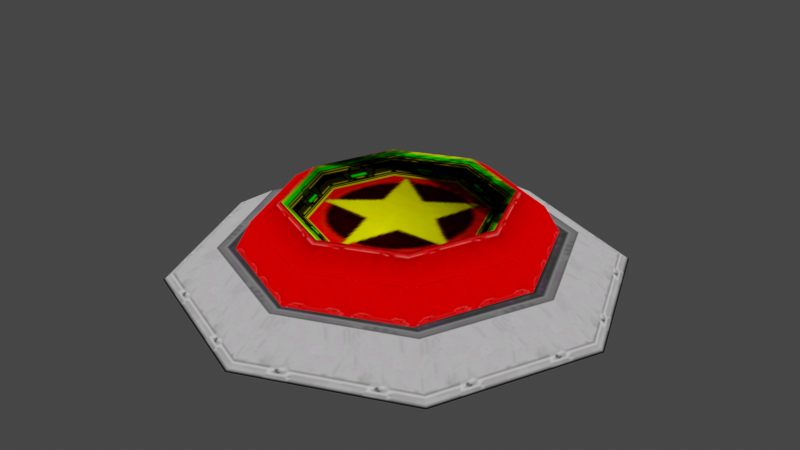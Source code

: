 # Source: Switch.blend  (saved by Blender 5.2.44; exported with 4.5.12 LTS)
import bpy
from mathutils import Matrix  # noqa: F401  (used for matrix-valued properties, if any)

bpy.ops.wm.read_factory_settings(use_empty=True)
scene = bpy.context.scene
scene.name = 'Scene'

# ---- collections
col_switch_body_nja = bpy.data.collections.new('switch_body.nja'); scene.collection.children.link(col_switch_body_nja)

# ---- images (referenced by path relative to the original .blend; pixels are not part of the script)
import os
ASSET_DIR = os.environ.get("B2B_ASSET_DIR", "")  # directory of the original .blend (textures are referenced by path, not embedded)
HERE = os.path.dirname(os.path.abspath(__file__))  # packed textures are extracted next to this script under _unpacked/

def load_image(name, relpath, width, height, colorspace="sRGB"):
    """Load a texture the original file referenced (path relative to the .blend, or extracted next to this script)."""
    p = next((c for c in (os.path.join(HERE, relpath), os.path.join(ASSET_DIR, relpath)) if relpath and os.path.exists(c)), "")
    if p:
        img = bpy.data.images.load(p, check_existing=True)
        img.name = name
    else:  # same state as the original file: an image datablock whose file is absent (Cycles renders it pink)
        img = bpy.data.images.new(name, width, height)
        img.source = "FILE"
        img.filepath = "//" + (relpath or name)
    img.colorspace_settings.name = colorspace
    return img
img_board_ura = load_image('board_ura', '_unpacked/board_ura.562836f0.png', 32, 32, 'sRGB')
img_dringside1 = load_image('dringside1', '_unpacked/dringside1.7cda6c2d.png', 32, 32, 'sRGB')
img_boxbtm1 = load_image('boxbtm1', '_unpacked/boxbtm1.c9e8c64a.png', 32, 32, 'sRGB')
img_baneside = load_image('baneside', '_unpacked/baneside.f96beeb6.png', 32, 32, 'sRGB')
img_banetop = load_image('banetop', '_unpacked/banetop.5010abb2.png', 32, 32, 'sRGB')
img_banehead = load_image('banehead', '_unpacked/banehead.f2767ae7.png', 64, 64, 'sRGB')
img_ring_ref_a = load_image('ring_ref_a', '_unpacked/ring_ref_a.cd3450fd.png', 64, 64, 'sRGB')

# ---- materials (node trees are filled in below, after node groups)
mat_switch_body_nja_sa1mdl_0 = bpy.data.materials.new('switch_body.nja.sa1mdl_0')
mat_switch_body_nja_sa1mdl_0.use_transparent_shadow = False
mat_switch_body_nja_sa1mdl_0.preview_render_type = 'FLAT'
mat_switch_body_nja_sa1mdl_0.diffuse_color = (0.698, 0.698, 0.698, 1.0)
mat_switch_body_nja_sa1mdl_0.roughness = 0.9569
mat_switch_body_nja_sa1mdl_1 = bpy.data.materials.new('switch_body.nja.sa1mdl_1')
mat_switch_body_nja_sa1mdl_1.use_transparent_shadow = False
mat_switch_body_nja_sa1mdl_1.preview_render_type = 'FLAT'
mat_switch_body_nja_sa1mdl_1.diffuse_color = (0.698, 0.698, 0.698, 1.0)
mat_switch_body_nja_sa1mdl_1.roughness = 0.9569
mat_switch_body_nja_sa1mdl_2 = bpy.data.materials.new('switch_body.nja.sa1mdl_2')
mat_switch_body_nja_sa1mdl_2.use_transparent_shadow = False
mat_switch_body_nja_sa1mdl_2.preview_render_type = 'FLAT'
mat_switch_body_nja_sa1mdl_2.diffuse_color = (0.698, 0.698, 0.698, 1.0)
mat_switch_body_nja_sa1mdl_2.roughness = 0.9569
mat_switch_body_nja_sa1mdl_3 = bpy.data.materials.new('switch_body.nja.sa1mdl_3')
mat_switch_body_nja_sa1mdl_3.use_transparent_shadow = False
mat_switch_body_nja_sa1mdl_3.preview_render_type = 'FLAT'
mat_switch_body_nja_sa1mdl_3.diffuse_color = (0.698, 0.698, 0.698, 1.0)
mat_switch_body_nja_sa1mdl_3.roughness = 0.9569
mat_switch_body_nja_sa1mdl_4 = bpy.data.materials.new('switch_body.nja.sa1mdl_4')
mat_switch_body_nja_sa1mdl_4.use_transparent_shadow = False
mat_switch_body_nja_sa1mdl_4.preview_render_type = 'FLAT'
mat_switch_body_nja_sa1mdl_4.diffuse_color = (0.698, 0.698, 0.698, 1.0)
mat_switch_body_nja_sa1mdl_4.roughness = 0.9569
mat_switch_body_nja_sa1mdl_5 = bpy.data.materials.new('switch_body.nja.sa1mdl_5')
mat_switch_body_nja_sa1mdl_5.use_transparent_shadow = False
mat_switch_body_nja_sa1mdl_5.preview_render_type = 'FLAT'
mat_switch_body_nja_sa1mdl_5.diffuse_color = (0.698, 0.698, 0.698, 1.0)
mat_switch_body_nja_sa1mdl_5.roughness = 0.9569
mat_switch_body_nja_sa1mdl_6 = bpy.data.materials.new('switch_body.nja.sa1mdl_6')
mat_switch_body_nja_sa1mdl_6.surface_render_method = 'BLENDED'
mat_switch_body_nja_sa1mdl_6.blend_method = 'BLEND'
mat_switch_body_nja_sa1mdl_6.use_transparent_shadow = False
mat_switch_body_nja_sa1mdl_6.preview_render_type = 'FLAT'
mat_switch_body_nja_sa1mdl_6.diffuse_color = (0.698, 0.698, 0.698, 0.3)
mat_switch_body_nja_sa1mdl_6.roughness = 0.9569

# ---- node groups
ng_switchnode = bpy.data.node_groups.new('SwitchNode', 'GeometryNodeTree')
_s = ng_switchnode.interface.new_socket(name='Geometry', in_out='OUTPUT', socket_type='NodeSocketGeometry')
_s = ng_switchnode.interface.new_socket(name='Geometry', in_out='INPUT', socket_type='NodeSocketGeometry')
ng_switchnode.interface.new_panel('SET Object Properties')
_s = ng_switchnode.interface.new_socket(name='BAMS X Rotation', in_out='INPUT', socket_type='NodeSocketInt')
_s.description = 'Uses real rotation.'
_s = ng_switchnode.interface.new_socket(name='BAMS Y Rotation', in_out='INPUT', socket_type='NodeSocketInt')
_s.description = 'Uses real rotation.'
_s = ng_switchnode.interface.new_socket(name='BAMS Z Rotation', in_out='INPUT', socket_type='NodeSocketInt')
_s.description = 'Uses real rotation.'
_s = ng_switchnode.interface.new_socket(name='Scale X Property', in_out='INPUT', socket_type='NodeSocketFloat')
_s.description = 'Switch Type. 0 = Toggle; 1 = Push; 2 = Timer; 3 = Turn On Only; 4 = Undefined'
_s = ng_switchnode.interface.new_socket(name='Scale Y Property', in_out='INPUT', socket_type='NodeSocketFloat')
_s.description = 'Switch ID. Referenced by objects that make uses of Switches like Sealed Rockets.'
_s = ng_switchnode.interface.new_socket(name='Scale Z Property', in_out='INPUT', socket_type='NodeSocketFloat')
_s.description = 'Toggle Timer. Only used if Switch type is Timer.'
ng_switchnode.interface.new_panel('Geometry Node Info')
ng_switchnode.is_modifier = True
# nodes of 'SwitchNode' reference scene objects; filled in after objects exist

# ---- material node trees
mat_switch_body_nja_sa1mdl_0.use_nodes = True; mat_switch_body_nja_sa1mdl_0.node_tree.nodes.clear()
_N = mat_switch_body_nja_sa1mdl_0.node_tree.nodes; _L = mat_switch_body_nja_sa1mdl_0.node_tree.links
n0 = _N.new('ShaderNodeTexImage'); n0.name = 'SAIO Texture'; n0.location = (-40, 319)
n0.label = 'SAIO Texture'
n0.image = img_board_ura
n1 = _N.new('ShaderNodeOutputMaterial'); n1.name = 'SAIO Output'; n1.location = (720, 360)
n1.label = 'SAIO Output'
_L.new(n0.outputs[0], n1.inputs[0])
n1.is_active_output = True
mat_switch_body_nja_sa1mdl_1.use_nodes = True; mat_switch_body_nja_sa1mdl_1.node_tree.nodes.clear()
_N = mat_switch_body_nja_sa1mdl_1.node_tree.nodes; _L = mat_switch_body_nja_sa1mdl_1.node_tree.links
n0 = _N.new('ShaderNodeTexImage'); n0.name = 'SAIO Texture'; n0.location = (-40, 319)
n0.label = 'SAIO Texture'
n0.image = img_dringside1
n1 = _N.new('ShaderNodeOutputMaterial'); n1.name = 'SAIO Output'; n1.location = (720, 360)
n1.label = 'SAIO Output'
_L.new(n0.outputs[0], n1.inputs[0])
n1.is_active_output = True
mat_switch_body_nja_sa1mdl_2.use_nodes = True; mat_switch_body_nja_sa1mdl_2.node_tree.nodes.clear()
_N = mat_switch_body_nja_sa1mdl_2.node_tree.nodes; _L = mat_switch_body_nja_sa1mdl_2.node_tree.links
n0 = _N.new('ShaderNodeTexImage'); n0.name = 'SAIO Texture'; n0.location = (-40, 319)
n0.label = 'SAIO Texture'
n0.image = img_boxbtm1
n1 = _N.new('ShaderNodeOutputMaterial'); n1.name = 'SAIO Output'; n1.location = (720, 360)
n1.label = 'SAIO Output'
_L.new(n0.outputs[0], n1.inputs[0])
n1.is_active_output = True
mat_switch_body_nja_sa1mdl_3.use_nodes = True; mat_switch_body_nja_sa1mdl_3.node_tree.nodes.clear()
_N = mat_switch_body_nja_sa1mdl_3.node_tree.nodes; _L = mat_switch_body_nja_sa1mdl_3.node_tree.links
n0 = _N.new('ShaderNodeTexImage'); n0.name = 'SAIO Texture'; n0.location = (-40, 319)
n0.label = 'SAIO Texture'
n0.image = img_baneside
n1 = _N.new('ShaderNodeOutputMaterial'); n1.name = 'SAIO Output'; n1.location = (720, 360)
n1.label = 'SAIO Output'
_L.new(n0.outputs[0], n1.inputs[0])
n1.is_active_output = True
mat_switch_body_nja_sa1mdl_4.use_nodes = True; mat_switch_body_nja_sa1mdl_4.node_tree.nodes.clear()
_N = mat_switch_body_nja_sa1mdl_4.node_tree.nodes; _L = mat_switch_body_nja_sa1mdl_4.node_tree.links
n0 = _N.new('ShaderNodeTexImage'); n0.name = 'SAIO Texture'; n0.location = (-40, 319)
n0.label = 'SAIO Texture'
n0.image = img_banetop
n1 = _N.new('ShaderNodeOutputMaterial'); n1.name = 'SAIO Output'; n1.location = (720, 360)
n1.label = 'SAIO Output'
_L.new(n0.outputs[0], n1.inputs[0])
n1.is_active_output = True
mat_switch_body_nja_sa1mdl_5.use_nodes = True; mat_switch_body_nja_sa1mdl_5.node_tree.nodes.clear()
_N = mat_switch_body_nja_sa1mdl_5.node_tree.nodes; _L = mat_switch_body_nja_sa1mdl_5.node_tree.links
n0 = _N.new('ShaderNodeTexImage'); n0.name = 'SAIO Texture'; n0.location = (-40, 319)
n0.label = 'SAIO Texture'
n0.image = img_banehead
n1 = _N.new('ShaderNodeOutputMaterial'); n1.name = 'SAIO Output'; n1.location = (720, 360)
n1.label = 'SAIO Output'
_L.new(n0.outputs[0], n1.inputs[0])
n1.is_active_output = True
mat_switch_body_nja_sa1mdl_6.use_nodes = True; mat_switch_body_nja_sa1mdl_6.node_tree.nodes.clear()
_N = mat_switch_body_nja_sa1mdl_6.node_tree.nodes; _L = mat_switch_body_nja_sa1mdl_6.node_tree.links
n0 = _N.new('ShaderNodeTexImage'); n0.name = 'SAIO Texture'; n0.location = (-40, 319)
n0.label = 'SAIO Texture'
n0.image = img_ring_ref_a
n1 = _N.new('ShaderNodeOutputMaterial'); n1.name = 'SAIO Output'; n1.location = (720, 360)
n1.label = 'SAIO Output'
n2 = _N.new('ShaderNodeBsdfTransparent'); n2.name = 'Transparent BSDF'; n2.location = (461, 331)
_L.new(n2.outputs[0], n1.inputs[0])
_L.new(n0.outputs[0], n2.inputs[0])
n1.is_active_output = True

# ---- world
world_world = bpy.data.worlds.new('World'); scene.world = world_world
world_world.use_nodes = True; world_world.node_tree.nodes.clear()
_N = world_world.node_tree.nodes; _L = world_world.node_tree.links
n0 = _N.new('ShaderNodeOutputWorld'); n0.name = 'World Output'; n0.location = (300, 300)
n1 = _N.new('ShaderNodeBackground'); n1.name = 'Background'; n1.location = (10, 300)
n1.inputs[0].default_value = (0.05088, 0.05088, 0.05088, 1.0)
_L.new(n1.outputs[0], n0.inputs[0])
n0.is_active_output = True
world_world.color = (0.05088, 0.05088, 0.05088)
world_world.use_sun_shadow = False
world_world.sun_shadow_jitter_overblur = 0.0

# ---- meshes
me_switch = bpy.data.meshes.new('Switch')
me_switch.from_pydata([], [], [])
me_switch.update()
me_attach_004bc0f4 = bpy.data.meshes.new('attach_004BC0F4')
me_attach_004bc0f4.from_pydata([(0.0, 0.0, 1.25), (8.614, 0.0, 0.03428), (6.578, 0.0, 1.25), (6.091, 6.091, 0.03428), (4.651, 4.651, 1.25), (0.0, 8.614, 0.03428), (0.0, 6.578, 1.25), (-6.091, 6.091, 0.03428), (-4.651, 4.651, 1.25), (-8.614, 0.0, 0.03428), (-6.578, 0.0, 1.25), (-6.091, -6.091, 0.03428), (-4.651, -4.651, 1.25), (0.0, -8.614, 0.03428), (0.0, -6.578, 1.25), (6.091, -6.091, 0.03428), (4.651, -4.651, 1.25)], [], [(16, 2, 0), (12, 14, 0), (2, 4, 0), (4, 6, 0), (10, 12, 0), (6, 8, 0), (14, 16, 0), (8, 10, 0), (10, 11, 12), (12, 11, 13), (12, 13, 14), (14, 13, 15), (14, 15, 16), (16, 15, 1), (16, 1, 2), (2, 1, 3), (2, 3, 4), (4, 3, 5), (4, 5, 6), (6, 5, 7), (6, 7, 8), (8, 7, 9), (8, 9, 10), (10, 9, 11)])
me_attach_004bc0f4.polygons.foreach_set('use_smooth', [True] * 24)
me_attach_004bc0f4.polygons.foreach_set('material_index', [0, 0, 0, 0, 0, 0, 0, 0, 1, 1, 1, 1, 1, 1, 1, 1, 1, 1, 1, 1, 1, 1, 1, 1])
_uv = me_attach_004bc0f4.uv_layers.new(name='UV')
_uv.uv.foreach_set('vector', [0.003922, 1.988, 0.9922, 1.988, 0.4667, 0.02353, 0.003922, 1.988, 0.9922, 1.988, 0.4667, 0.02353, 0.003922, 1.988, 0.9922, 1.988, 0.4667, 0.02353, 0.003922, 1.988, 0.9922, 1.988, 0.4667, 0.02353, 0.003922, 1.988, 0.9922, 1.988, 0.4667, 0.02353, 0.003922, 1.988, 0.9922, 1.988, 0.4667, 0.02353, 0.003922, 1.988, 0.9922, 1.988, 0.4667, 0.02353, 0.003922, 1.988, 0.9922, 1.988, 0.4667, 0.02353, 0.0, 1.0, 2.0, 0.0, 1.996, 1.0, 1.996, 1.0, 2.0, 0.0, 4.0, 0.0, 1.996, 1.0, 4.0, 0.0, 4.0, 1.0, 4.0, 1.0, 4.0, 0.0, 6.0, 0.0, 4.0, 1.0, 6.0, 0.0, 6.0, 1.0, 6.0, 1.0, 6.0, 0.0, 7.996, 0.0, 6.0, 1.0, 7.996, 0.0, 8.0, 1.0, 8.0, 1.0, 7.996, 0.0, 10.0, 0.0, 8.0, 1.0, 10.0, 0.0, 9.996, 1.0, 9.996, 1.0, 10.0, 0.0, 12.0, 0.0, 9.996, 1.0, 12.0, 0.0, 12.0, 1.0, 12.0, 1.0, 12.0, 0.0, 14.0, 0.0, 12.0, 1.0, 14.0, 0.0, 14.0, 1.0, 14.0, 1.0, 14.0, 0.0, 0.0, 0.0, 14.0, 1.0, 0.0, 0.0, 0.0, 1.0, 0.0, 1.0, 0.0, 0.0, 2.0, 0.0])
me_attach_004bc0f4.materials.append(mat_switch_body_nja_sa1mdl_0)
me_attach_004bc0f4.materials.append(mat_switch_body_nja_sa1mdl_1)
me_attach_004bc0f4.update()
me_attach_004bc0f4.normals_split_custom_set([tuple(v) for v in zip(*[iter([0.23, -0.23, 0.9456, 0.3252, -7.911e-07, 0.9456, 0.0, 0.0, 1.0, -0.23, -0.23, 0.9456, -1.322e-06, -0.3252, 0.9456, 0.0, 0.0, 1.0, 0.3252, -7.911e-07, 0.9456, 0.23, 0.23, 0.9456, 0.0, 0.0, 1.0, 0.23, 0.23, 0.9456, 1.297e-06, 0.3252, 0.9456, 0.0, 0.0, 1.0, -0.3252, 8.038e-07, 0.9456, -0.23, -0.23, 0.9456, 0.0, 0.0, 1.0, 1.297e-06, 0.3252, 0.9456, -0.23, 0.23, 0.9456, 0.0, 0.0, 1.0, -1.322e-06, -0.3252, 0.9456, 0.23, -0.23, 0.9456, 0.0, 0.0, 1.0, -0.23, 0.23, 0.9456, -0.3252, 8.038e-07, 0.9456, 0.0, 0.0, 1.0, -0.3252, 8.038e-07, 0.9456, -0.3625, -0.3625, 0.8586, -0.23, -0.23, 0.9456, -0.23, -0.23, 0.9456, -0.3625, -0.3625, 0.8586, -3.217e-06, -0.5127, 0.8586, -0.23, -0.23, 0.9456, -3.217e-06, -0.5127, 0.8586, -1.322e-06, -0.3252, 0.9456, -1.322e-06, -0.3252, 0.9456, -3.217e-06, -0.5127, 0.8586, 0.3625, -0.3625, 0.8586, -1.322e-06, -0.3252, 0.9456, 0.3625, -0.3625, 0.8586, 0.23, -0.23, 0.9456, 0.23, -0.23, 0.9456, 0.3625, -0.3625, 0.8586, 0.5127, -2.779e-06, 0.8586, 0.23, -0.23, 0.9456, 0.5127, -2.779e-06, 0.8586, 0.3252, -7.911e-07, 0.9456, 0.3252, -7.911e-07, 0.9456, 0.5127, -2.779e-06, 0.8586, 0.3625, 0.3625, 0.8586, 0.3252, -7.911e-07, 0.9456, 0.3625, 0.3625, 0.8586, 0.23, 0.23, 0.9456, 0.23, 0.23, 0.9456, 0.3625, 0.3625, 0.8586, 3.177e-06, 0.5127, 0.8586, 0.23, 0.23, 0.9456, 3.177e-06, 0.5127, 0.8586, 1.297e-06, 0.3252, 0.9456, 1.297e-06, 0.3252, 0.9456, 3.177e-06, 0.5127, 0.8586, -0.3625, 0.3625, 0.8586, 1.297e-06, 0.3252, 0.9456, -0.3625, 0.3625, 0.8586, -0.23, 0.23, 0.9456, -0.23, 0.23, 0.9456, -0.3625, 0.3625, 0.8586, -0.5127, 2.776e-06, 0.8586, -0.23, 0.23, 0.9456, -0.5127, 2.776e-06, 0.8586, -0.3252, 8.038e-07, 0.9456, -0.3252, 8.038e-07, 0.9456, -0.5127, 2.776e-06, 0.8586, -0.3625, -0.3625, 0.8586])] * 3)])
me_attach_004bbd84 = bpy.data.meshes.new('attach_004BBD84')
me_attach_004bbd84.from_pydata([(3.024, -3.045, 3.31), (6.042, 0.0, 1.519), (5.413, 0.0, 2.614), (4.277, 0.0, 3.31), (4.272, 4.272, 1.519), (3.827, 3.827, 2.614), (3.024, 3.045, 3.31), (0.0, 6.042, 1.519), (0.0, 5.413, 2.614), (0.0, 4.306, 3.31), (-4.272, 4.272, 1.519), (-3.827, 3.827, 2.614), (-3.024, 3.045, 3.31), (-6.042, 0.0, 1.519), (-5.413, 0.0, 2.614), (-4.277, 0.0, 3.31), (-4.272, -4.272, 1.519), (-3.827, -3.827, 2.614), (-3.024, -3.045, 3.31), (0.0, -6.042, 1.519), (0.0, -5.413, 2.614), (0.0, -4.306, 3.31), (4.272, -4.272, 1.519), (3.827, -3.827, 2.614), (3.024, -3.045, 3.31), (0.0, 0.0, 4.02), (4.277, 0.0, 3.31), (3.024, 3.045, 3.31), (0.0, 4.306, 3.31), (-3.024, 3.045, 3.31), (-4.277, 0.0, 3.31), (-3.024, -3.045, 3.31), (0.0, -4.306, 3.31), (-2.367, 2.383, 2.611), (0.0, 3.37, 2.611), (0.0, -3.37, 2.611), (-2.367, -2.383, 2.611), (2.367, 2.383, 2.611), (2.367, -2.383, 2.611), (-3.347, 0.0, 2.611), (3.347, 0.0, 2.611)], [], [(40, 6, 37), (37, 6, 9), (37, 9, 34), (34, 9, 12), (34, 12, 33), (33, 12, 15), (33, 15, 39), (39, 15, 18), (39, 18, 36), (36, 18, 21), (36, 21, 35), (35, 21, 24), (35, 24, 38), (38, 24, 3), (38, 3, 40), (40, 3, 6), (14, 12, 11), (11, 12, 9), (11, 9, 8), (8, 9, 6), (8, 6, 5), (5, 6, 3), (5, 3, 2), (2, 3, 24), (2, 24, 23), (23, 24, 21), (23, 21, 20), (20, 21, 18), (20, 18, 17), (17, 18, 15), (17, 15, 14), (14, 15, 12), (14, 16, 17), (17, 16, 19), (17, 19, 20), (20, 19, 22), (20, 22, 23), (23, 22, 1), (23, 1, 2), (2, 1, 4), (2, 4, 5), (5, 4, 7), (5, 7, 8), (8, 7, 10), (8, 10, 11), (11, 10, 13), (11, 13, 14), (14, 13, 16), (40, 37, 38), (38, 37, 34), (38, 34, 35), (35, 34, 33), (35, 33, 36), (36, 33, 39), (29, 30, 25), (25, 30, 31), (25, 31, 32), (27, 28, 25), (25, 28, 29), (26, 27, 25), (26, 25, 0), (0, 25, 32)])
me_attach_004bbd84.polygons.foreach_set('use_smooth', [True] * 62)
me_attach_004bbd84.polygons.foreach_set('material_index', [0, 0, 0, 0, 0, 0, 0, 0, 0, 0, 0, 0, 0, 0, 0, 0, 1, 1, 1, 1, 1, 1, 1, 1, 1, 1, 1, 1, 1, 1, 1, 1, 2, 2, 2, 2, 2, 2, 2, 2, 2, 2, 2, 2, 2, 2, 2, 2, 3, 3, 3, 3, 3, 3, 4, 4, 4, 4, 4, 4, 4, 4])
_uv = me_attach_004bbd84.uv_layers.new(name='UV')
_uv.uv.foreach_set('vector', [8.0, 0.0, 6.996, 1.0, 6.996, 0.0, 6.996, 0.0, 6.996, 1.0, 6.0, 1.0, 6.996, 0.0, 6.0, 1.0, 6.0, 0.0, 6.0, 0.0, 6.0, 1.0, 5.0, 1.0, 6.0, 0.0, 5.0, 1.0, 5.0, 0.0, 5.0, 0.0, 5.0, 1.0, 4.0, 1.0, 5.0, 0.0, 4.0, 1.0, 4.0, 0.0, 4.0, 0.0, 4.0, 1.0, 2.996, 1.0, 4.0, 0.0, 2.996, 1.0, 2.996, 0.0, 2.996, 0.0, 2.996, 1.0, 2.0, 1.0, 2.996, 0.0, 2.0, 1.0, 1.996, 0.0, 1.996, 0.0, 2.0, 1.0, 1.0, 1.0, 1.996, 0.0, 1.0, 1.0, 1.0, 0.0, 1.0, 0.0, 1.0, 1.0, 8.0, 1.0, 1.0, 0.0, 8.0, 1.0, 8.0, 0.0, 8.0, 0.0, 8.0, 1.0, 6.996, 1.0, 6.996, 1.0, 8.0, 0.0, 8.0, 1.0, 8.0, 1.0, 8.0, 0.0, 0.9961, 0.0, 8.0, 1.0, 0.9961, 0.0, 1.0, 1.0, 1.0, 1.0, 0.9961, 0.0, 1.992, 0.0, 1.0, 1.0, 1.992, 0.0, 2.0, 1.0, 2.0, 1.0, 1.992, 0.0, 2.996, 0.0, 2.0, 1.0, 2.996, 0.0, 3.0, 1.0, 3.0, 1.0, 2.996, 0.0, 4.0, 0.0, 3.0, 1.0, 4.0, 0.0, 4.0, 1.0, 4.0, 1.0, 4.0, 0.0, 4.996, 0.0, 4.0, 1.0, 4.996, 0.0, 5.0, 1.0, 5.0, 1.0, 4.996, 0.0, 5.992, 0.0, 5.0, 1.0, 5.992, 0.0, 6.0, 1.0, 6.0, 1.0, 5.992, 0.0, 6.996, 0.0, 6.0, 1.0, 6.996, 0.0, 6.996, 1.0, 6.996, 1.0, 6.996, 0.0, 8.0, 0.0, 14.0, 0.0, 12.0, 1.0, 12.0, 0.0, 12.0, 0.0, 12.0, 1.0, 10.0, 1.0, 12.0, 0.0, 10.0, 1.0, 10.0, 0.0, 10.0, 0.0, 10.0, 1.0, 8.0, 1.0, 10.0, 0.0, 8.0, 1.0, 8.0, 0.0, 8.0, 0.0, 8.0, 1.0, 6.0, 1.0, 8.0, 0.0, 6.0, 1.0, 6.0, 0.0, 6.0, 0.0, 6.0, 1.0, 4.0, 1.0, 6.0, 0.0, 4.0, 1.0, 4.0, 0.0, 4.0, 0.0, 4.0, 1.0, 2.0, 1.0, 4.0, 0.0, 2.0, 1.0, 2.0, 0.0, 2.0, 0.0, 2.0, 1.0, 16.0, 1.0, 2.0, 0.0, 16.0, 1.0, 16.0, 0.0, 16.0, 0.0, 16.0, 1.0, 14.0, 1.0, 16.0, 0.0, 14.0, 1.0, 14.0, 0.0, 14.0, 0.0, 14.0, 1.0, 12.0, 1.0, 0.9294, 0.502, 0.8039, 0.1961, 0.8039, 0.8078, 0.8039, 0.8078, 0.8039, 0.1961, 0.498, 0.07059, 0.8039, 0.8078, 0.498, 0.07059, 0.498, 0.9333, 0.498, 0.9333, 0.498, 0.07059, 0.1922, 0.1961, 0.498, 0.9333, 0.1922, 0.1961, 0.1922, 0.8078, 0.1922, 0.8078, 0.1922, 0.1961, 0.06667, 0.502, 0.1804, 0.1843, 0.04706, 0.502, 0.498, 0.502, 0.498, 0.502, 0.04706, 0.502, 0.1804, 0.8196, 0.498, 0.502, 0.1804, 0.8196, 0.498, 0.9529, 0.8157, 0.1843, 0.498, 0.05098, 0.498, 0.502, 0.498, 0.502, 0.498, 0.05098, 0.1804, 0.1843, 0.949, 0.502, 0.8157, 0.1843, 0.498, 0.502, 0.949, 0.502, 0.498, 0.502, 0.8157, 0.8196, 0.8157, 0.8196, 0.498, 0.502, 0.498, 0.9529])
me_attach_004bbd84.materials.append(mat_switch_body_nja_sa1mdl_2)
me_attach_004bbd84.materials.append(mat_switch_body_nja_sa1mdl_3)
me_attach_004bbd84.materials.append(mat_switch_body_nja_sa1mdl_4)
me_attach_004bbd84.materials.append(mat_switch_body_nja_sa1mdl_5)
me_attach_004bbd84.materials.append(mat_switch_body_nja_sa1mdl_6)
me_attach_004bbd84.update()
me_attach_004bbd84.normals_split_custom_set([tuple(v) for v in zip(*[iter([-0.3841, 1.512e-06, 0.9233, 0.06744, 0.06995, 0.9953, -0.2723, -0.2701, 0.9235, -0.2723, -0.2701, 0.9235, 0.06744, 0.06995, 0.9953, 0.0004723, 0.09973, 0.995, -0.2723, -0.2701, 0.9235, 0.0004723, 0.09973, 0.995, -1.46e-06, -0.3831, 0.9237, -1.46e-06, -0.3831, 0.9237, 0.0004723, 0.09973, 0.995, -0.0657, 0.06825, 0.9955, -1.46e-06, -0.3831, 0.9237, -0.0657, 0.06825, 0.9955, 0.2723, -0.2701, 0.9235, 0.2723, -0.2701, 0.9235, -0.0657, 0.06825, 0.9955, -0.09227, -0.0004544, 0.9957, 0.2723, -0.2701, 0.9235, -0.09227, -0.0004544, 0.9957, 0.3841, -1.515e-06, 0.9233, 0.3841, -1.515e-06, 0.9233, -0.09227, -0.0004544, 0.9957, -0.06744, -0.06995, 0.9953, 0.3841, -1.515e-06, 0.9233, -0.06744, -0.06995, 0.9953, 0.2723, 0.2701, 0.9235, 0.2723, 0.2701, 0.9235, -0.06744, -0.06995, 0.9953, -0.0004723, -0.09973, 0.995, 0.2723, 0.2701, 0.9235, -0.0004723, -0.09973, 0.995, 1.464e-06, 0.3831, 0.9237, 1.464e-06, 0.3831, 0.9237, -0.0004723, -0.09973, 0.995, 0.06581, -0.06828, 0.9955, 1.464e-06, 0.3831, 0.9237, 0.06581, -0.06828, 0.9955, -0.2723, 0.2701, 0.9235, -0.2723, 0.2701, 0.9235, 0.06581, -0.06828, 0.9955, 0.09221, 0.0004574, 0.9957, -0.2723, 0.2701, 0.9235, 0.09221, 0.0004574, 0.9957, -0.3841, 1.512e-06, 0.9233, -0.3841, 1.512e-06, 0.9233, 0.09221, 0.0004574, 0.9957, 0.06744, 0.06995, 0.9953, -0.7448, -0.0002564, 0.6672, -0.0657, 0.06825, 0.9955, -0.5275, 0.5268, 0.6665, -0.5275, 0.5268, 0.6665, -0.0657, 0.06825, 0.9955, 0.0004723, 0.09973, 0.995, -0.5275, 0.5268, 0.6665, 0.0004723, 0.09973, 0.995, 0.0002278, 0.7472, 0.6646, 0.0002278, 0.7472, 0.6646, 0.0004723, 0.09973, 0.995, 0.06744, 0.06995, 0.9953, 0.0002278, 0.7472, 0.6646, 0.06744, 0.06995, 0.9953, 0.5281, 0.5274, 0.6655, 0.5281, 0.5274, 0.6655, 0.06744, 0.06995, 0.9953, 0.09221, 0.0004574, 0.9957, 0.5281, 0.5274, 0.6655, 0.09221, 0.0004574, 0.9957, 0.7448, 0.0002565, 0.6672, 0.7448, 0.0002565, 0.6672, 0.09221, 0.0004574, 0.9957, 0.06581, -0.06828, 0.9955, 0.7448, 0.0002565, 0.6672, 0.06581, -0.06828, 0.9955, 0.5274, -0.5268, 0.6666, 0.5274, -0.5268, 0.6666, 0.06581, -0.06828, 0.9955, -0.0004723, -0.09973, 0.995, 0.5274, -0.5268, 0.6666, -0.0004723, -0.09973, 0.995, -0.0002278, -0.7472, 0.6646, -0.0002278, -0.7472, 0.6646, -0.0004723, -0.09973, 0.995, -0.06744, -0.06995, 0.9953, -0.0002278, -0.7472, 0.6646, -0.06744, -0.06995, 0.9953, -0.5282, -0.5275, 0.6654, -0.5282, -0.5275, 0.6654, -0.06744, -0.06995, 0.9953, -0.09227, -0.0004544, 0.9957, -0.5282, -0.5275, 0.6654, -0.09227, -0.0004544, 0.9957, -0.7448, -0.0002564, 0.6672, -0.7448, -0.0002564, 0.6672, -0.09227, -0.0004544, 0.9957, -0.0657, 0.06825, 0.9955, -0.7448, -0.0002564, 0.6672, -0.6132, -0.6133, 0.4978, -0.5282, -0.5275, 0.6654, -0.5282, -0.5275, 0.6654, -0.6132, -0.6133, 0.4978, 1.209e-05, -0.8673, 0.4978, -0.5282, -0.5275, 0.6654, 1.209e-05, -0.8673, 0.4978, -0.0002278, -0.7472, 0.6646, -0.0002278, -0.7472, 0.6646, 1.209e-05, -0.8673, 0.4978, 0.6133, -0.6132, 0.4978, -0.0002278, -0.7472, 0.6646, 0.6133, -0.6132, 0.4978, 0.5274, -0.5268, 0.6666, 0.5274, -0.5268, 0.6666, 0.6133, -0.6132, 0.4978, 0.8673, 1.203e-05, 0.4978, 0.5274, -0.5268, 0.6666, 0.8673, 1.203e-05, 0.4978, 0.7448, 0.0002565, 0.6672, 0.7448, 0.0002565, 0.6672, 0.8673, 1.203e-05, 0.4978, 0.6132, 0.6133, 0.4978, 0.7448, 0.0002565, 0.6672, 0.6132, 0.6133, 0.4978, 0.5281, 0.5274, 0.6655, 0.5281, 0.5274, 0.6655, 0.6132, 0.6133, 0.4978, -1.209e-05, 0.8673, 0.4978, 0.5281, 0.5274, 0.6655, -1.209e-05, 0.8673, 0.4978, 0.0002278, 0.7472, 0.6646, 0.0002278, 0.7472, 0.6646, -1.209e-05, 0.8673, 0.4978, -0.6133, 0.6132, 0.4978, 0.0002278, 0.7472, 0.6646, -0.6133, 0.6132, 0.4978, -0.5275, 0.5268, 0.6665, -0.5275, 0.5268, 0.6665, -0.6133, 0.6132, 0.4978, -0.8673, -1.206e-05, 0.4978, -0.5275, 0.5268, 0.6665, -0.8673, -1.206e-05, 0.4978, -0.7448, -0.0002564, 0.6672, -0.7448, -0.0002564, 0.6672, -0.8673, -1.206e-05, 0.4978, -0.6132, -0.6133, 0.4978, -0.3841, 1.512e-06, 0.9233, -0.2723, -0.2701, 0.9235, -0.2723, 0.2701, 0.9235, -0.2723, 0.2701, 0.9235, -0.2723, -0.2701, 0.9235, -1.46e-06, -0.3831, 0.9237, -0.2723, 0.2701, 0.9235, -1.46e-06, -0.3831, 0.9237, 1.464e-06, 0.3831, 0.9237, 1.464e-06, 0.3831, 0.9237, -1.46e-06, -0.3831, 0.9237, 0.2723, -0.2701, 0.9235, 1.464e-06, 0.3831, 0.9237, 0.2723, -0.2701, 0.9235, 0.2723, 0.2701, 0.9235, 0.2723, 0.2701, 0.9235, 0.2723, -0.2701, 0.9235, 0.3841, -1.515e-06, 0.9233, -0.1155, 0.1152, 0.9866, -0.1636, 0.0, 0.9865, 0.0, 0.0, 1.0, 0.0, 0.0, 1.0, -0.1636, 0.0, 0.9865, -0.1155, -0.1152, 0.9866, 0.0, 0.0, 1.0, -0.1155, -0.1152, 0.9866, 0.0, -0.1625, 0.9867, 0.1155, 0.1152, 0.9866, 0.0, 0.1625, 0.9867, 0.0, 0.0, 1.0, 0.0, 0.0, 1.0, 0.0, 0.1625, 0.9867, -0.1155, 0.1152, 0.9866, 0.1636, 0.0, 0.9865, 0.1155, 0.1152, 0.9866, 0.0, 0.0, 1.0, 0.1636, 0.0, 0.9865, 0.0, 0.0, 1.0, 0.1155, -0.1152, 0.9866, 0.1155, -0.1152, 0.9866, 0.0, 0.0, 1.0, 0.0, -0.1625, 0.9867])] * 3)])

# ---- objects
ob_switch = bpy.data.objects.new('Switch', me_switch)
ob_000_object_004bc120 = bpy.data.objects.new('000_object_004BC120', me_attach_004bc0f4)
ob_001_object_004bbdb0 = bpy.data.objects.new('001_object_004BBDB0', me_attach_004bbd84)
_N = ng_switchnode.nodes; _L = ng_switchnode.links
n0 = _N.new('NodeGroupOutput'); n0.name = 'Group Output'; n0.location = (-202, -77)
n1 = _N.new('GeometryNodeCollectionInfo'); n1.name = 'Collection Info'; n1.location = (-380, -80)
n1.inputs[0].default_value = col_switch_body_nja
_L.new(n1.outputs[0], n0.inputs[0])
n0.is_active_output = True

# ---- transforms, parenting, visibility, modifiers, constraints
ob_switch.location = (0.0, 0.0, 0.0)
_m = ob_switch.modifiers.new('GeometryNodes', 'NODES')
_m.node_group = ng_switchnode
ob_000_object_004bc120.location = (0.0, -0.0, 0.0)
ob_000_object_004bc120.empty_display_type = 'ARROWS'
ob_001_object_004bbdb0.parent = ob_000_object_004bc120
ob_001_object_004bbdb0.location = (0.0, 0.0, -0.3)
ob_001_object_004bbdb0.scale = (0.96, 1.0, 1.0)
ob_001_object_004bbdb0.empty_display_type = 'ARROWS'

# ---- collection membership
scene.collection.objects.link(ob_switch)
col_switch_body_nja.objects.link(ob_000_object_004bc120)
col_switch_body_nja.objects.link(ob_001_object_004bbdb0)

# ---- scene / render settings (as saved in the file)
scene.frame_start = 1; scene.frame_end = 250; scene.frame_set(1)
scene.render.engine = 'BLENDER_EEVEE_NEXT'
scene.render.bake_bias = 0.0
scene.render.bake_samples = 0
scene.eevee.fast_gi_thickness_far = 0.0
scene.view_settings.view_transform = 'Filmic'
bpy.context.view_layer.update()

# ---- added for rendering (the .blend has no active camera and no usable light): camera, sun
cam_auto = bpy.data.cameras.new('AutoCamera')
cam_auto.lens = 50.0
cam_auto.sensor_width = 36.0
cam_auto.clip_end = 1000.0
ob_auto_camera = bpy.data.objects.new('AutoCamera', cam_auto)
scene.collection.objects.link(ob_auto_camera)
ob_auto_camera.location = (22.8035, -27.3642, 20.1027)
ob_auto_camera.rotation_euler = (1.09748, -7.21219e-08, 0.694738)
scene.camera = ob_auto_camera
light_auto_sun = bpy.data.lights.new('AutoSun', 'SUN')
light_auto_sun.energy = 3.0
light_auto_sun.angle = 0.0523599
ob_auto_sun = bpy.data.objects.new('AutoSun', light_auto_sun)
scene.collection.objects.link(ob_auto_sun)
ob_auto_sun.rotation_euler = (0.872665, 0.174533, 0.523599)
bpy.context.view_layer.update()
